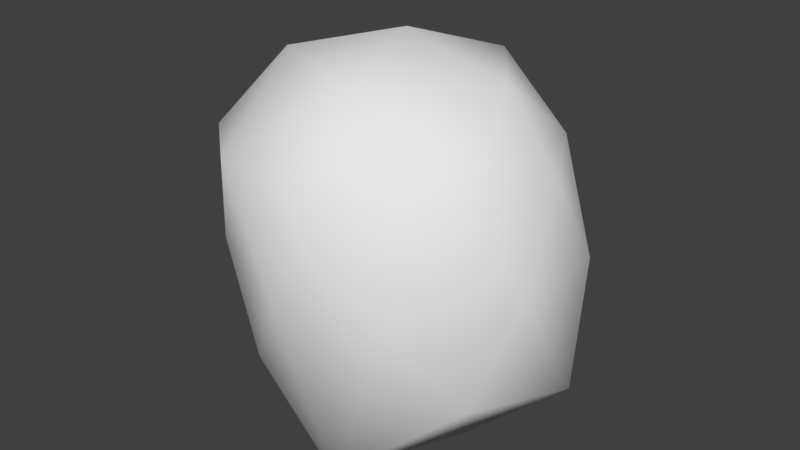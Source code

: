 # Source: Rock1.blend  (saved by Blender 2.79.0; exported with 4.5.12 LTS)
import bpy
from mathutils import Matrix  # noqa: F401  (used for matrix-valued properties, if any)

bpy.ops.wm.read_factory_settings(use_empty=True)
scene = bpy.context.scene
scene.name = 'Scene'

# ---- collections
col_collection_1 = bpy.data.collections.new('Collection 1'); scene.collection.children.link(col_collection_1)

# ---- materials (node trees are filled in below, after node groups)
mat_material_001 = bpy.data.materials.new('Material.001')
mat_material_001.alpha_threshold = 0.0
mat_material_001.use_transparent_shadow = False
mat_material_001.roughness = 0.5

# ---- material node trees

# ---- world
world_world = bpy.data.worlds.new('World'); scene.world = world_world
world_world.color = (0.05088, 0.05088, 0.05088)
world_world.use_sun_shadow = False
world_world.sun_shadow_jitter_overblur = 0.0
world_world.cycles.sampling_method = 'MANUAL'

# ---- meshes
me_icosphere = bpy.data.meshes.new('Icosphere')
me_icosphere.from_pydata([(-0.0007416, 0.1084, -1.119), (0.8952, -0.5723, -0.6128), (-0.2808, -0.9173, -0.585), (-1.104, 3.204e-08, -0.6879), (-0.2757, 0.8714, -0.5122), (0.8202, 0.537, -0.4837), (0.2627, -1.051, 0.5396), (-0.9281, -0.5258, 0.5051), (-0.8198, 0.5327, 0.4348), (0.2792, 0.9562, 0.4587), (0.9844, -0.006595, 0.5306), (0.01035, 0.0005265, 1.128), (-0.1957, -0.5423, -1.129), (0.6712, -0.3134, -1.004), (0.3165, -0.978, -1.054), (1.143, 0.003063, -0.6551), (0.5564, 0.3728, -0.8763), (-0.7929, 0.0007187, -1.213), (-0.8162, -0.5, -0.6316), (-0.3153, 0.5707, -1.145), (-0.8101, 0.5111, -0.6645), (0.2631, 0.8173, -0.5448), (1.033, -0.3096, -0.02397), (1.031, 0.309, -0.02397), (-4.712e-05, -1.063, -0.07989), (0.5878, -0.8852, -0.1031), (-1.182, -0.309, -0.09726), (-0.6047, -0.8137, 0.002849), (-0.5867, 0.8188, -0.0002632), (-1.075, 0.309, -0.06833), (0.5878, 0.8194, 0.001489), (0.001409, 1.022, 0.001606), (0.8477, -0.6049, 0.5596), (-0.3993, -0.9796, 0.5789), (-1.151, 2.195e-09, 0.5094), (-0.2464, 0.9542, 0.5286), (0.7035, 0.5213, 0.5434), (0.1543, -0.6666, 0.992), (0.663, 0.001524, 0.9517), (-0.5683, -0.3115, 0.9826), (-0.4962, 0.3166, 0.8826), (0.1647, 0.6794, 0.882)], [], [(0, 13, 12), (1, 13, 15), (0, 12, 17), (0, 17, 19), (0, 19, 16), (1, 15, 22), (2, 14, 24), (3, 18, 26), (4, 20, 28), (5, 21, 30), (1, 22, 25), (2, 24, 27), (3, 26, 29), (4, 28, 31), (5, 30, 23), (6, 32, 37), (7, 33, 39), (8, 34, 40), (9, 35, 41), (10, 36, 38), (38, 41, 11), (38, 36, 41), (36, 9, 41), (41, 40, 11), (41, 35, 40), (35, 8, 40), (40, 39, 11), (40, 34, 39), (34, 7, 39), (39, 37, 11), (39, 33, 37), (33, 6, 37), (37, 38, 11), (37, 32, 38), (32, 10, 38), (23, 36, 10), (23, 30, 36), (30, 9, 36), (31, 35, 9), (31, 28, 35), (28, 8, 35), (29, 34, 8), (29, 26, 34), (26, 7, 34), (27, 33, 7), (27, 24, 33), (24, 6, 33), (25, 32, 6), (25, 22, 32), (22, 10, 32), (30, 31, 9), (30, 21, 31), (21, 4, 31), (28, 29, 8), (28, 20, 29), (20, 3, 29), (26, 27, 7), (26, 18, 27), (18, 2, 27), (24, 25, 6), (24, 14, 25), (14, 1, 25), (22, 23, 10), (22, 15, 23), (15, 5, 23), (16, 21, 5), (16, 19, 21), (19, 4, 21), (19, 20, 4), (19, 17, 20), (17, 3, 20), (17, 18, 3), (17, 12, 18), (12, 2, 18), (15, 16, 5), (15, 13, 16), (13, 0, 16), (12, 14, 2), (12, 13, 14), (13, 1, 14)])
me_icosphere.polygons.foreach_set('use_smooth', [True] * 80)
_uv = me_icosphere.uv_layers.new(name='UVMap')
_uv.uv.foreach_set('vector', [0.6866, 0.3685, 0.7992, 0.3592, 0.7164, 0.4839, 0.8674, 0.3365, 0.7992, 0.3592, 0.8156, 0.2839, 0.6866, 0.3685, 0.7164, 0.4839, 0.5648, 0.4344, 0.6866, 0.3685, 0.5648, 0.4344, 0.6226, 0.325, 0.6866, 0.3685, 0.6226, 0.325, 0.7377, 0.2949, 0.8674, 0.3365, 0.8156, 0.2839, 0.894, 0.2469, 0.2046, 0.5444, 0.1249, 0.3811, 0.3196, 0.5122, 0.1675, 0.784, 0.1773, 0.6744, 0.2694, 0.7394, 0.6104, 0.2281, 0.5115, 0.2933, 0.5439, 0.1417, 0.7637, 0.241, 0.6873, 0.2324, 0.7416, 0.1697, 0.8674, 0.3365, 0.894, 0.2469, 0.9827, 0.3385, 0.2046, 0.5444, 0.3196, 0.5122, 0.2961, 0.6264, 0.1675, 0.784, 0.2694, 0.7394, 0.2802, 0.8406, 0.6104, 0.2281, 0.5439, 0.1417, 0.6562, 0.1479, 0.7637, 0.241, 0.7416, 0.1697, 0.8202, 0.2059, 0.4366, 0.5337, 0.5763, 0.4568, 0.4955, 0.6093, 0.3541, 0.7012, 0.3874, 0.6173, 0.4372, 0.7097, 0.3868, 0.8641, 0.3543, 0.7738, 0.4717, 0.8029, 0.7174, 0.09321, 0.6346, 0.04396, 0.7548, 0.006779, 0.8906, 0.152, 0.809, 0.111, 0.9151, 0.05883, 0.6714, 0.6324, 0.6318, 0.8541, 0.5415, 0.7143, 0.9151, 0.05883, 0.809, 0.111, 0.7548, 0.006779, 0.809, 0.111, 0.7174, 0.09321, 0.7548, 0.006779, 0.6318, 0.8541, 0.4717, 0.8029, 0.5415, 0.7143, 0.6318, 0.8541, 0.5134, 0.9688, 0.4717, 0.8029, 0.5134, 0.9688, 0.3868, 0.8641, 0.4717, 0.8029, 0.4717, 0.8029, 0.4372, 0.7097, 0.5415, 0.7143, 0.4717, 0.8029, 0.3543, 0.7738, 0.4372, 0.7097, 0.3543, 0.7738, 0.3541, 0.7012, 0.4372, 0.7097, 0.4372, 0.7097, 0.4955, 0.6093, 0.5415, 0.7143, 0.4372, 0.7097, 0.3874, 0.6173, 0.4955, 0.6093, 0.3874, 0.6173, 0.4366, 0.5337, 0.4955, 0.6093, 0.4955, 0.6093, 0.6714, 0.6324, 0.5415, 0.7143, 0.4955, 0.6093, 0.5763, 0.4568, 0.6714, 0.6324, 0.9962, 0.1844, 0.8906, 0.152, 0.9151, 0.05883, 0.8202, 0.2059, 0.809, 0.111, 0.8906, 0.152, 0.8202, 0.2059, 0.7416, 0.1697, 0.809, 0.111, 0.7416, 0.1697, 0.7174, 0.09321, 0.809, 0.111, 0.6562, 0.1479, 0.6346, 0.04396, 0.7174, 0.09321, 0.6562, 0.1479, 0.5439, 0.1417, 0.6346, 0.04396, 0.3401, 0.9861, 0.3868, 0.8641, 0.5134, 0.9688, 0.2802, 0.8406, 0.3543, 0.7738, 0.3868, 0.8641, 0.2802, 0.8406, 0.2694, 0.7394, 0.3543, 0.7738, 0.2694, 0.7394, 0.3541, 0.7012, 0.3543, 0.7738, 0.2961, 0.6264, 0.3874, 0.6173, 0.3541, 0.7012, 0.2961, 0.6264, 0.3196, 0.5122, 0.3874, 0.6173, 0.3196, 0.5122, 0.4366, 0.5337, 0.3874, 0.6173, 0.3838, 0.3833, 0.5763, 0.4568, 0.4366, 0.5337, 0.9827, 0.3385, 0.894, 0.2469, 0.9962, 0.1844, 0.894, 0.2469, 0.8906, 0.152, 0.9962, 0.1844, 0.7416, 0.1697, 0.6562, 0.1479, 0.7174, 0.09321, 0.7416, 0.1697, 0.6873, 0.2324, 0.6562, 0.1479, 0.6873, 0.2324, 0.6104, 0.2281, 0.6562, 0.1479, 0.3401, 0.9861, 0.2802, 0.8406, 0.3868, 0.8641, 0.3401, 0.9861, 0.1494, 0.9186, 0.2802, 0.8406, 0.1494, 0.9186, 0.1675, 0.784, 0.2802, 0.8406, 0.2694, 0.7394, 0.2961, 0.6264, 0.3541, 0.7012, 0.2694, 0.7394, 0.1773, 0.6744, 0.2961, 0.6264, 0.1773, 0.6744, 0.2046, 0.5444, 0.2961, 0.6264, 0.3196, 0.5122, 0.3838, 0.3833, 0.4366, 0.5337, 0.3196, 0.5122, 0.1249, 0.3811, 0.3838, 0.3833, 0.8496, 0.4734, 0.8674, 0.3365, 0.9827, 0.3385, 0.894, 0.2469, 0.8202, 0.2059, 0.8906, 0.152, 0.894, 0.2469, 0.8156, 0.2839, 0.8202, 0.2059, 0.8156, 0.2839, 0.7637, 0.241, 0.8202, 0.2059, 0.7377, 0.2949, 0.6873, 0.2324, 0.7637, 0.241, 0.7377, 0.2949, 0.6226, 0.325, 0.6873, 0.2324, 0.6226, 0.325, 0.6104, 0.2281, 0.6873, 0.2324, 0.6226, 0.325, 0.5115, 0.2933, 0.6104, 0.2281, 0.6226, 0.325, 0.5648, 0.4344, 0.5115, 0.2933, 0.02769, 0.7629, 0.1675, 0.784, 0.1494, 0.9186, 0.02769, 0.7629, 0.1773, 0.6744, 0.1675, 0.784, 0.02769, 0.7629, 0.04649, 0.548, 0.1773, 0.6744, 0.04649, 0.548, 0.2046, 0.5444, 0.1773, 0.6744, 0.8156, 0.2839, 0.7377, 0.2949, 0.7637, 0.241, 0.8156, 0.2839, 0.7992, 0.3592, 0.7377, 0.2949, 0.7992, 0.3592, 0.6866, 0.3685, 0.7377, 0.2949, 0.04649, 0.548, 0.1249, 0.3811, 0.2046, 0.5444, 0.7164, 0.4839, 0.7992, 0.3592, 0.8496, 0.4734, 0.7992, 0.3592, 0.8674, 0.3365, 0.8496, 0.4734])
me_icosphere.materials.append(mat_material_001)
me_icosphere.use_remesh_preserve_volume = False
me_icosphere.use_remesh_preserve_attributes = False
me_icosphere.use_mirror_vertex_groups = False
me_icosphere.update()

# ---- objects
ob_icosphere = bpy.data.objects.new('Icosphere', me_icosphere)

# ---- transforms, parenting, visibility, modifiers, constraints
ob_icosphere.location = (0.0, 0.0, 0.0)
ob_icosphere.lineart.crease_threshold = 0.0

# ---- collection membership
col_collection_1.objects.link(ob_icosphere)

# ---- scene / render settings (as saved in the file)
scene.frame_start = 1; scene.frame_end = 250; scene.frame_set(1)
scene.render.engine = 'BLENDER_EEVEE_NEXT'
scene.render.resolution_percentage = 50
scene.render.dither_intensity = 0.0
scene.cycles.use_denoising = False
scene.cycles.samples = 128
scene.cycles.sampling_pattern = 'TABULATED_SOBOL'
scene.cycles.use_adaptive_sampling = False
scene.cycles.use_light_tree = False
scene.cycles.blur_glossy = 0.0
scene.cycles.sample_clamp_indirect = 0.0
scene.view_settings.view_transform = 'Standard'
bpy.context.view_layer.update()

# ---- added for rendering (the .blend has no active camera and no usable light): camera, sun
cam_auto = bpy.data.cameras.new('AutoCamera')
cam_auto.lens = 50.0
cam_auto.sensor_width = 36.0
cam_auto.clip_end = 1000.0
ob_auto_camera = bpy.data.objects.new('AutoCamera', cam_auto)
scene.collection.objects.link(ob_auto_camera)
ob_auto_camera.location = (3.59144, -4.35406, 2.84656)
ob_auto_camera.rotation_euler = (1.09748, -7.21219e-08, 0.694738)
scene.camera = ob_auto_camera
light_auto_sun = bpy.data.lights.new('AutoSun', 'SUN')
light_auto_sun.energy = 3.0
light_auto_sun.angle = 0.0523599
ob_auto_sun = bpy.data.objects.new('AutoSun', light_auto_sun)
scene.collection.objects.link(ob_auto_sun)
ob_auto_sun.rotation_euler = (0.872665, 0.174533, 0.523599)
bpy.context.view_layer.update()
